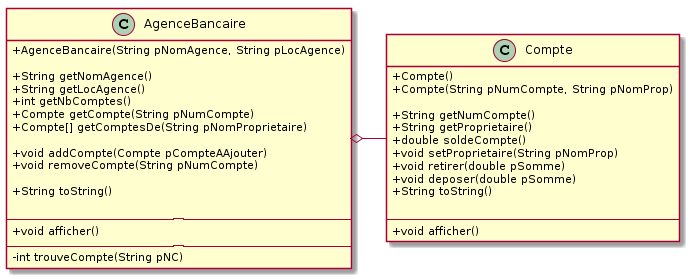

The diagram above was rendered by PlantUML. Its source (embedded in the PNG):
@startuml
skinparam classAttributeIconSize 0

class AgenceBancaire {
	+ AgenceBancaire(String pNomAgence, String pLocAgence) 
	
	+ String getNomAgence()
	+ String getLocAgence() 
	+ int getNbComptes() 
	+ Compte getCompte(String pNumCompte) 
	+ Compte[] getComptesDe(String pNomProprietaire) 
	
	+ void addCompte(Compte pCompteAAjouter)
	+ void removeCompte(String pNumCompte) 

	+ String toString()

	--------
	+ void afficher() 
	--------
	- int trouveCompte(String pNC)
}

class Compte {
	+ Compte() 
	+ Compte(String pNumCompte, String pNomProp) 
	
	+ String getNumCompte()
	+ String getProprietaire()
	+ double soldeCompte()
	+ void setProprietaire(String pNomProp)
	+ void retirer(double pSomme)
	+ void deposer(double pSomme)
	+ String toString()

	--------
	+ void afficher() 
}

AgenceBancaire o- Compte
@enduml